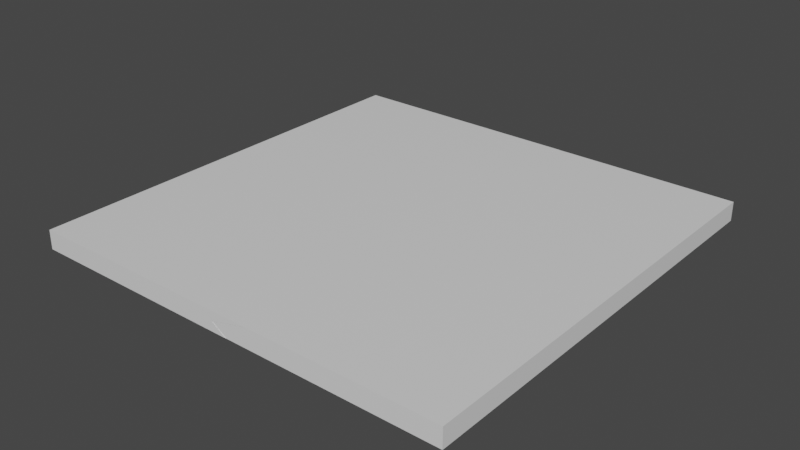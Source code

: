 # Source: floorBroken.blend  (saved by Blender 2.82.7; exported with 4.5.12 LTS)
import bpy
from mathutils import Matrix  # noqa: F401  (used for matrix-valued properties, if any)

bpy.ops.wm.read_factory_settings(use_empty=True)
scene = bpy.context.scene
scene.name = 'Scene'

# ---- collections
col_collection = bpy.data.collections.new('Collection'); scene.collection.children.link(col_collection)

# ---- materials (node trees are filled in below, after node groups)
mat_material = bpy.data.materials.new('Material')
mat_material.alpha_threshold = 0.0
mat_material.use_transparent_shadow = False
mat_material.line_color = (0.0, 0.0, 0.0, 1.0)
mat_material_001 = bpy.data.materials.new('Material.001')
mat_material_001.alpha_threshold = 0.0
mat_material_001.use_transparent_shadow = False
mat_material_001.line_color = (0.0, 0.0, 0.0, 1.0)

# ---- material node trees
mat_material.use_nodes = True; mat_material.node_tree.nodes.clear()
_N = mat_material.node_tree.nodes; _L = mat_material.node_tree.links
n0 = _N.new('ShaderNodeOutputMaterial'); n0.name = 'Material Output'; n0.location = (300, 300)
n1 = _N.new('ShaderNodeBsdfPrincipled'); n1.name = 'Principled BSDF'; n1.location = (10, 300)
n1.distribution = 'GGX'
n1.subsurface_method = 'BURLEY'
n1.inputs[2].default_value = 0.4
n1.inputs[3].default_value = 1.45
n1.inputs[27].default_value = (0.0, 0.0, 0.0, 1.0)
n1.inputs[28].default_value = 1.0
_L.new(n1.outputs[0], n0.inputs[0])
n0.is_active_output = True
mat_material_001.use_nodes = True; mat_material_001.node_tree.nodes.clear()
_N = mat_material_001.node_tree.nodes; _L = mat_material_001.node_tree.links
n0 = _N.new('ShaderNodeOutputMaterial'); n0.name = 'Material Output'; n0.location = (300, 300)
n1 = _N.new('ShaderNodeBsdfPrincipled'); n1.name = 'Principled BSDF'; n1.location = (10, 300)
n1.distribution = 'GGX'
n1.subsurface_method = 'BURLEY'
n1.inputs[2].default_value = 0.4
n1.inputs[3].default_value = 1.45
n1.inputs[27].default_value = (0.0, 0.0, 0.0, 1.0)
n1.inputs[28].default_value = 1.0
_L.new(n1.outputs[0], n0.inputs[0])
n0.is_active_output = True

# ---- world
world_world = bpy.data.worlds.new('World'); scene.world = world_world
world_world.use_nodes = True; world_world.node_tree.nodes.clear()
_N = world_world.node_tree.nodes; _L = world_world.node_tree.links
n0 = _N.new('ShaderNodeOutputWorld'); n0.name = 'World Output'; n0.location = (300, 300)
n1 = _N.new('ShaderNodeBackground'); n1.name = 'Background'; n1.location = (10, 300)
n1.inputs[0].default_value = (0.05088, 0.05088, 0.05088, 1.0)
_L.new(n1.outputs[0], n0.inputs[0])
n0.is_active_output = True
world_world.color = (0.05088, 0.05088, 0.05088)
world_world.use_sun_shadow = False
world_world.sun_shadow_jitter_overblur = 0.0

# ---- meshes
me_cube = bpy.data.meshes.new('Cube')
me_cube.from_pydata([(0.297, 2.218, 0.09819), (0.2331, 2.218, -0.09819), (0.2953, -2.218, 0.09819), (0.07653, -2.218, -0.09819), (-2.218, 2.218, 0.09819), (-2.218, 2.218, -0.09819), (-2.215, -2.218, 0.09819), (-2.217, -2.218, -0.09819), (-0.07494, -2.218, 0.0), (0.1911, 0.0, 0.09819), (0.2802, 0.0, -0.09819), (0.2316, 2.218, 0.0), (0.1261, 0.0, 0.0), (0.1083, -1.109, 0.09819), (0.1821, -1.109, -0.09819), (0.1666, -1.109, 0.0), (0.075, -1.664, 0.09819), (0.02014, -1.664, 0.0), (-0.1541, -1.664, -0.09819), (0.1299, -0.5546, -0.09819), (0.1573, -0.5546, 0.09819), (0.2381, -0.5546, 0.0), (-0.2756, 1.109, -0.09819), (-0.1837, 1.109, 0.09819), (-0.3762, 1.109, 0.0), (-0.1092, 0.5546, 0.09819), (-0.0674, 0.5546, 0.0), (0.3157, 0.5546, -0.09819), (0.04273, 1.664, -0.09819), (0.07792, 1.664, 0.09819), (-0.06022, 1.664, 0.0), (-0.4063, -1.386, -0.09819), (0.1501, -1.386, 0.09819), (-0.5339, -1.386, 0.0), (-0.06375, -1.941, 0.09819), (-0.2104, -1.941, 0.0), (-0.04035, -1.941, -0.09819), (0.1291, -0.8265, 0.09819), (0.1771, -0.8265, 0.0), (-0.09239, -0.8265, -0.09819), (0.181, -0.2773, -0.09819), (0.2545, -0.2773, 0.09819), (0.07908, -0.2773, 0.0), (0.1845, 0.2773, 0.09819), (0.1833, 0.2773, 0.0), (0.1835, 0.2773, -0.09819), (-0.2321, 0.8318, -0.09819), (0.209, 0.8318, 0.09819), (0.05075, 0.8318, 0.0), (0.04378, 1.386, 0.09819), (0.18, 1.386, 0.0), (0.3335, 1.386, -0.09819), (0.01184, 1.941, -0.09819), (0.2112, 1.941, 0.09819), (0.05643, 1.941, 0.0)], [], [(0, 4, 6, 2, 34, 16, 32, 13, 37, 20, 41, 9, 43, 25, 47, 23, 49, 29, 53), (5, 1, 52, 28, 51, 22, 46, 27, 45, 10, 40, 19, 39, 14, 31, 18, 36, 3, 7), (3, 8, 2, 6, 7), (35, 34, 2, 8), (5, 4, 0, 11, 1), (7, 6, 4, 5), (36, 35, 8, 3), (45, 44, 12, 10), (44, 43, 9, 12), (39, 38, 15, 14), (38, 37, 13, 15), (31, 33, 17, 18), (33, 32, 16, 17), (42, 41, 20, 21), (40, 42, 21, 19), (50, 49, 23, 24), (51, 50, 24, 22), (48, 47, 25, 26), (46, 48, 26, 27), (52, 54, 30, 28), (54, 53, 29, 30), (15, 13, 32, 33), (14, 15, 33, 31), (18, 17, 35, 36), (17, 16, 34, 35), (21, 20, 37, 38), (19, 21, 38, 39), (10, 12, 42, 40), (12, 9, 41, 42), (26, 25, 43, 44), (27, 26, 44, 45), (22, 24, 48, 46), (24, 23, 47, 48), (28, 30, 50, 51), (30, 29, 49, 50), (11, 0, 53, 54), (1, 11, 54, 52)])
_uv = me_cube.uv_layers.new(name='UVMap')
_uv.uv.foreach_set('vector', [0.5841, 0.9999, 0.01716, 0.9999, 0.01794, -6.855e-05, 0.5837, -6.855e-05, 0.5028, 0.06243, 0.5341, 0.1249, 0.551, 0.1874, 0.5416, 0.2499, 0.5463, 0.3136, 0.5526, 0.3749, 0.5745, 0.4374, 0.5602, 0.4999, 0.5587, 0.5624, 0.4926, 0.6249, 0.5643, 0.6874, 0.4758, 0.7499, 0.527, 0.8124, 0.5347, 0.8749, 0.5648, 0.9374, 0.01716, 0.9999, 0.5697, 0.9999, 0.5198, 0.9374, 0.5268, 0.8749, 0.5923, 0.8124, 0.4551, 0.7499, 0.4649, 0.6874, 0.5883, 0.6249, 0.5585, 0.5624, 0.5803, 0.4999, 0.558, 0.4374, 0.5464, 0.3749, 0.4963, 0.3136, 0.5582, 0.2499, 0.4256, 0.1874, 0.4824, 0.1249, 0.5081, 0.06243, 0.5344, -6.855e-05, 0.01749, -6.855e-05, 0.5344, 0.4779, 0.5003, 0.5, 0.5837, 0.5221, 0.01794, 0.5221, 0.01749, 0.4779, 0.4697, 0.06243, 0.5028, 0.06243, 0.5837, -6.855e-05, 0.5003, -6.855e-05, 0.01716, 0.4779, 0.01716, 0.5221, 0.5841, 0.5221, 0.5694, 0.5, 0.5697, 0.4779, -6.855e-05, 0.4779, -6.855e-05, 0.5221, 0.9999, 0.5221, 0.9999, 0.4779, 0.5081, 0.06243, 0.4697, 0.06243, 0.5003, -6.855e-05, 0.5344, -6.855e-05, 0.5624, 0.4779, 0.5624, 0.5, 0.4999, 0.5, 0.4999, 0.4779, 0.5624, 0.5, 0.5624, 0.5221, 0.4999, 0.5221, 0.4999, 0.5, 0.4963, 0.3136, 0.5571, 0.3136, 0.5547, 0.2499, 0.5582, 0.2499, 0.3136, 0.5, 0.3136, 0.5221, 0.2499, 0.5221, 0.2499, 0.5, 0.4256, 0.4779, 0.3968, 0.5, 0.5217, 0.5, 0.4824, 0.4779, 0.3968, 0.1874, 0.551, 0.1874, 0.5341, 0.1249, 0.5217, 0.1249, 0.4374, 0.5, 0.4374, 0.5221, 0.3749, 0.5221, 0.3749, 0.5, 0.4374, 0.4779, 0.4374, 0.5, 0.3749, 0.5, 0.3749, 0.4779, 0.5577, 0.5, 0.527, 0.5221, 0.4758, 0.5221, 0.4324, 0.5, 0.5923, 0.4779, 0.5577, 0.5, 0.4324, 0.5, 0.4551, 0.4779, 0.6874, 0.5, 0.6874, 0.5221, 0.6249, 0.5221, 0.6249, 0.5, 0.6874, 0.4779, 0.6874, 0.5, 0.6249, 0.5, 0.6249, 0.4779, 0.9374, 0.4779, 0.9374, 0.5, 0.8749, 0.5, 0.8749, 0.4779, 0.5299, 0.9374, 0.5648, 0.9374, 0.5347, 0.8749, 0.5036, 0.8749, 0.5547, 0.2499, 0.5416, 0.2499, 0.551, 0.1874, 0.3968, 0.1874, 0.5582, 0.4779, 0.5547, 0.5, 0.3968, 0.5, 0.4256, 0.4779, 0.1249, 0.4779, 0.1249, 0.5, 0.06243, 0.5, 0.06243, 0.4779, 0.5217, 0.1249, 0.5341, 0.1249, 0.5028, 0.06243, 0.4697, 0.06243, 0.3749, 0.5, 0.3749, 0.5221, 0.3136, 0.5221, 0.3136, 0.5, 0.5464, 0.3749, 0.5708, 0.3749, 0.5571, 0.3136, 0.4963, 0.3136, 0.5803, 0.4999, 0.5456, 0.4999, 0.535, 0.4374, 0.558, 0.4374, 0.5456, 0.4999, 0.5602, 0.4999, 0.5745, 0.4374, 0.535, 0.4374, 0.6249, 0.5, 0.6249, 0.5221, 0.5624, 0.5221, 0.5624, 0.5, 0.5883, 0.6249, 0.502, 0.6249, 0.5585, 0.5624, 0.5585, 0.5624, 0.7499, 0.4779, 0.7499, 0.5, 0.6874, 0.5, 0.6874, 0.4779, 0.4324, 0.7499, 0.4758, 0.7499, 0.5643, 0.6874, 0.5286, 0.6874, 0.5268, 0.8749, 0.5036, 0.8749, 0.5577, 0.8124, 0.5923, 0.8124, 0.8749, 0.5, 0.8749, 0.5221, 0.8124, 0.5221, 0.8124, 0.5, 0.5694, 0.9999, 0.5841, 0.9999, 0.5648, 0.9374, 0.5299, 0.9374, 0.9999, 0.4779, 0.9999, 0.5, 0.9374, 0.5, 0.9374, 0.4779])
me_cube.materials.append(mat_material)
me_cube.use_remesh_preserve_volume = False
me_cube.use_remesh_preserve_attributes = False
me_cube.use_mirror_vertex_groups = False
me_cube.update()
me_cube_001 = bpy.data.meshes.new('Cube.001')
me_cube_001.from_pydata([(0.1261, -1.863e-09, -5.821e-11), (0.1666, -1.11, -5.821e-11), (0.02014, -1.665, -5.821e-11), (0.2381, -0.5551, -5.821e-11), (-0.3762, 1.11, -5.821e-11), (-0.0674, 0.5551, -5.821e-11), (-0.06022, 1.665, -5.821e-11), (-0.5339, -1.388, -5.821e-11), (-0.2104, -1.943, -5.821e-11), (0.1771, -0.8273, -5.821e-11), (0.07908, -0.2776, -5.821e-11), (0.1833, 0.2776, -5.821e-11), (0.05075, 0.8327, -5.821e-11), (0.18, 1.388, -5.821e-11), (0.05643, 1.943, -5.821e-11), (2.218, 2.218, 0.09819), (2.218, 2.218, -0.09819), (2.218, -2.218, 0.09819), (2.218, -2.218, -0.09819), (0.2963, 2.218, 0.09819), (0.2302, 2.218, -5.821e-11), (0.211, 1.943, 0.09819), (0.01188, 1.943, -0.09819), (0.2313, 2.218, -0.09819), (0.04262, 1.665, -0.09819), (0.07778, 1.665, 0.09819), (0.3334, 1.388, -0.09819), (0.04392, 1.388, 0.09819), (-0.2757, 1.11, -0.09819), (-0.1839, 1.11, 0.09819), (0.2089, 0.8327, 0.09819), (-0.2318, 0.8327, -0.09819), (0.3154, 0.5551, -0.09819), (-0.1091, 0.5551, 0.09819), (0.1835, 0.2776, -0.09819), (0.1845, 0.2776, 0.09819), (0.28, -1.863e-09, -0.09819), (0.2543, -0.2776, 0.09819), (0.13, -0.5551, -0.09819), (0.2921, -2.218, 0.09819), (0.1911, -1.863e-09, 0.09819), (0.1574, -0.5551, 0.09819), (0.1809, -0.2776, -0.09819), (0.1821, -1.11, -0.09819), (-0.09213, -0.8273, -0.09819), (0.1291, -0.8273, 0.09819), (-0.4064, -1.388, -0.09819), (0.1084, -1.11, 0.09819), (0.1494, -1.388, 0.09819), (0.07494, -1.665, 0.09819), (0.07545, -2.218, -0.09819), (-0.1539, -1.665, -0.09819), (-0.04052, -1.943, -0.09819), (-0.0639, -1.943, 0.09819), (-0.07603, -2.218, -5.821e-11)], [], [(8, 54, 39, 53), (11, 0, 40, 35), (9, 1, 47, 45), (7, 2, 49, 48), (10, 3, 41, 37), (13, 4, 29, 27), (12, 5, 33, 30), (14, 6, 25, 21), (1, 7, 48, 47), (2, 8, 53, 49), (3, 9, 45, 41), (0, 10, 37, 40), (5, 11, 35, 33), (4, 12, 30, 29), (6, 13, 27, 25), (15, 19, 21, 25, 27, 29, 30, 33, 35, 40, 37, 41, 45, 47, 48, 49, 53, 39, 17), (18, 17, 39, 54, 50), (16, 15, 17, 18), (51, 2, 7, 46), (26, 13, 6, 24), (54, 8, 52, 50), (36, 0, 11, 34), (28, 4, 13, 26), (44, 9, 3, 38), (31, 12, 4, 28), (32, 5, 12, 31), (34, 11, 5, 32), (20, 14, 21, 19), (50, 52, 51, 46, 43, 44, 38, 42, 36, 34, 32, 31, 28, 26, 24, 22, 23, 16, 18), (24, 6, 14, 22), (52, 8, 2, 51), (43, 1, 9, 44), (23, 20, 19, 15, 16), (46, 7, 1, 43), (38, 3, 10, 42), (42, 10, 0, 36), (22, 14, 20, 23)])
_uv = me_cube_001.uv_layers.new(name='UVMap')
_uv.uv.foreach_set('vector', [0.4155, 0.06199, 0.4457, -6.86e-05, 0.5287, -6.86e-05, 0.4485, 0.06199, 0.5625, 0.5, 0.4999, 0.5, 0.4999, 0.5221, 0.5625, 0.5221, 0.3134, 0.5, 0.2497, 0.5, 0.2497, 0.5221, 0.3134, 0.5221, 0.3425, 0.1871, 0.4674, 0.1246, 0.4798, 0.1246, 0.4966, 0.1871, 0.4374, 0.5, 0.3748, 0.5, 0.3748, 0.5221, 0.4374, 0.5221, 0.5035, 0.5, 0.3781, 0.5, 0.4214, 0.5221, 0.4728, 0.5221, 0.6876, 0.5, 0.6251, 0.5, 0.6251, 0.5221, 0.6876, 0.5221, 0.4756, 0.9379, 0.4493, 0.8753, 0.4804, 0.8753, 0.5104, 0.9379, 0.5004, 0.2497, 0.3425, 0.1871, 0.4966, 0.1871, 0.4873, 0.2497, 0.4674, 0.1246, 0.4155, 0.06199, 0.4485, 0.06199, 0.4798, 0.1246, 0.3748, 0.5, 0.3134, 0.5, 0.3134, 0.5221, 0.3748, 0.5221, 0.4913, 0.4999, 0.4807, 0.4374, 0.5202, 0.4374, 0.5059, 0.4999, 0.6251, 0.5, 0.5625, 0.5, 0.5625, 0.5221, 0.6251, 0.5221, 0.3781, 0.7502, 0.4743, 0.6876, 0.51, 0.6876, 0.4214, 0.7502, 0.8753, 0.5, 0.8127, 0.5, 0.8127, 0.5221, 0.8753, 0.5221, 0.9629, 0.9999, 0.5297, 0.9999, 0.5104, 0.9379, 0.4804, 0.8753, 0.4728, 0.8127, 0.4214, 0.7502, 0.51, 0.6876, 0.4383, 0.6251, 0.5045, 0.5625, 0.5059, 0.4999, 0.5202, 0.4374, 0.4984, 0.3748, 0.492, 0.3134, 0.4873, 0.2497, 0.4966, 0.1871, 0.4798, 0.1246, 0.4485, 0.06199, 0.5287, -6.86e-05, 0.9629, -6.86e-05, 0.9629, 0.4779, 0.9629, 0.5221, 0.5287, 0.5221, 0.4457, 0.5, 0.4799, 0.4779, 0.9999, 0.4779, 0.9999, 0.5221, -6.86e-05, 0.5221, -6.86e-05, 0.4779, 0.4282, 0.4779, 0.4674, 0.5, 0.3425, 0.5, 0.3713, 0.4779, 0.538, 0.8127, 0.5035, 0.8127, 0.4493, 0.8753, 0.4725, 0.8753, 0.4457, -6.86e-05, 0.4155, 0.06199, 0.4537, 0.06199, 0.4799, -6.86e-05, 0.4999, 0.4779, 0.4999, 0.5, 0.5625, 0.5, 0.5625, 0.4779, 0.4007, 0.4779, 0.3781, 0.5, 0.5035, 0.5, 0.538, 0.4779, 0.4421, 0.3134, 0.5028, 0.3134, 0.5165, 0.3748, 0.4922, 0.3748, 0.6876, 0.4779, 0.6876, 0.5, 0.7502, 0.5, 0.7502, 0.4779, 0.6251, 0.4779, 0.6251, 0.5, 0.6876, 0.5, 0.6876, 0.4779, 0.5042, 0.5625, 0.5042, 0.5625, 0.4477, 0.6251, 0.534, 0.6251, 0.5148, 0.9999, 0.4756, 0.9379, 0.5104, 0.9379, 0.5297, 0.9999, 0.4799, -6.86e-05, 0.4537, 0.06199, 0.4282, 0.1246, 0.3713, 0.1871, 0.5039, 0.2497, 0.4421, 0.3134, 0.4922, 0.3748, 0.5037, 0.4374, 0.526, 0.4999, 0.5042, 0.5625, 0.534, 0.6251, 0.4106, 0.6876, 0.4007, 0.7502, 0.538, 0.8127, 0.4725, 0.8753, 0.4656, 0.9379, 0.515, 0.9999, 0.9629, 0.9999, 0.9629, -6.86e-05, 0.8753, 0.4779, 0.8753, 0.5, 0.9379, 0.5, 0.9379, 0.4779, 0.06199, 0.4779, 0.06199, 0.5, 0.1246, 0.5, 0.1246, 0.4779, 0.5039, 0.2497, 0.5004, 0.2497, 0.5028, 0.3134, 0.4421, 0.3134, 0.515, 0.4779, 0.5148, 0.5, 0.5297, 0.5221, 0.9629, 0.5221, 0.9629, 0.4779, 0.3713, 0.4779, 0.3425, 0.5, 0.5004, 0.5, 0.5039, 0.4779, 0.3748, 0.4779, 0.3748, 0.5, 0.4374, 0.5, 0.4374, 0.4779, 0.5037, 0.4374, 0.4807, 0.4374, 0.4913, 0.4999, 0.526, 0.4999, 0.9379, 0.4779, 0.9379, 0.5, 0.9999, 0.5, 0.9999, 0.4779])
me_cube_001.materials.append(mat_material_001)
me_cube_001.use_remesh_preserve_volume = False
me_cube_001.use_remesh_preserve_attributes = False
me_cube_001.use_mirror_vertex_groups = False
me_cube_001.update()

# ---- objects
ob_cube = bpy.data.objects.new('Cube', me_cube)
ob_cube_001 = bpy.data.objects.new('Cube.001', me_cube_001)

# ---- transforms, parenting, visibility, modifiers, constraints
ob_cube.location = (0.0, 0.0, 0.0)
ob_cube.lock_rotations_4d = False
ob_cube.empty_display_type = 'ARROWS'
ob_cube.lineart.crease_threshold = 0.0
ob_cube_001.location = (0.0, 0.0, 0.0)
ob_cube_001.scale = (1.0, 0.999, 0.999)
ob_cube_001.lock_rotations_4d = False
ob_cube_001.empty_display_type = 'ARROWS'
ob_cube_001.lineart.crease_threshold = 0.0

# ---- collection membership
col_collection.objects.link(ob_cube)
col_collection.objects.link(ob_cube_001)

# ---- scene / render settings (as saved in the file)
scene.frame_start = 1; scene.frame_end = 250; scene.frame_set(1)
scene.render.engine = 'BLENDER_EEVEE_NEXT'
scene.cycles.use_denoising = False
scene.cycles.samples = 128
scene.cycles.sampling_pattern = 'TABULATED_SOBOL'
scene.cycles.use_adaptive_sampling = False
scene.cycles.use_light_tree = False
scene.view_settings.view_transform = 'Filmic'
bpy.context.view_layer.update()

# ---- added for rendering (the .blend has no active camera and no usable light): camera, sun
cam_auto = bpy.data.cameras.new('AutoCamera')
cam_auto.lens = 50.0
cam_auto.sensor_width = 36.0
cam_auto.clip_end = 1000.0
ob_auto_camera = bpy.data.objects.new('AutoCamera', cam_auto)
scene.collection.objects.link(ob_auto_camera)
ob_auto_camera.location = (5.80785, -6.96942, 4.64628)
ob_auto_camera.rotation_euler = (1.09748, -7.21219e-08, 0.694738)
scene.camera = ob_auto_camera
light_auto_sun = bpy.data.lights.new('AutoSun', 'SUN')
light_auto_sun.energy = 3.0
light_auto_sun.angle = 0.0523599
ob_auto_sun = bpy.data.objects.new('AutoSun', light_auto_sun)
scene.collection.objects.link(ob_auto_sun)
ob_auto_sun.rotation_euler = (0.872665, 0.174533, 0.523599)
bpy.context.view_layer.update()
